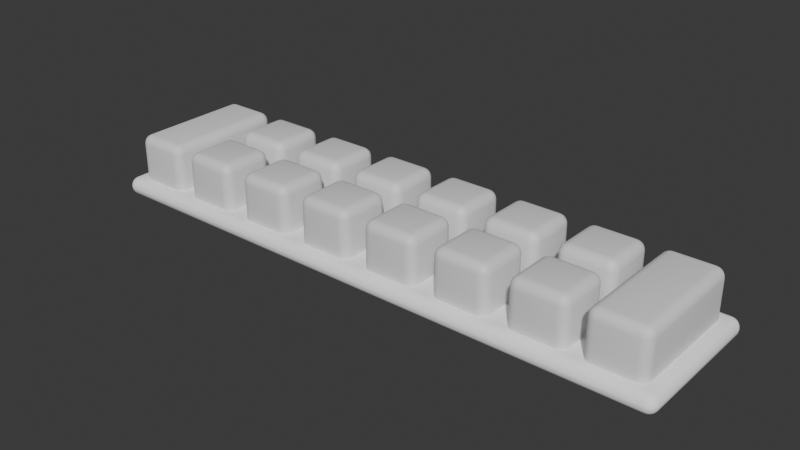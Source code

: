 # Source: Mancala_26_square.blend  (saved by Blender 4.5.90; exported with 4.5.12 LTS)
import bpy
from mathutils import Matrix  # noqa: F401  (used for matrix-valued properties, if any)

bpy.ops.wm.read_factory_settings(use_empty=True)
scene = bpy.context.scene
scene.name = 'Scene'

# ---- collections
col_collection = bpy.data.collections.new('Collection'); scene.collection.children.link(col_collection)

# ---- materials (node trees are filled in below, after node groups)
mat_material = bpy.data.materials.new('Material')
mat_material.alpha_threshold = 0.0
mat_material.roughness = 0.5
mat_material.line_color = (0.0, 0.0, 0.0, 1.0)
mat_mancala_board = bpy.data.materials.new('mancala_board')

# ---- node groups
ng_smooth_by_angle = bpy.data.node_groups.new('Smooth by Angle', 'GeometryNodeTree')
_s = ng_smooth_by_angle.interface.new_socket(name='Mesh', in_out='OUTPUT', socket_type='NodeSocketGeometry')
_s = ng_smooth_by_angle.interface.new_socket(name='Mesh', in_out='INPUT', socket_type='NodeSocketGeometry')
_s = ng_smooth_by_angle.interface.new_socket(name='Angle', in_out='INPUT', socket_type='NodeSocketFloat')
_s.subtype = 'ANGLE'
_s.default_value = 0.5236
_s.min_value = 0.0
_s.max_value = 3.142
_s.description = 'Maximum face angle for smooth edges'
_s = ng_smooth_by_angle.interface.new_socket(name='Ignore Sharpness', in_out='INPUT', socket_type='NodeSocketBool')
_s.force_non_field = True
ng_smooth_by_angle.description = 'Set the sharpness of mesh edges based on the angle between the neighboring faces'
ng_smooth_by_angle.is_modifier = True
_N = ng_smooth_by_angle.nodes; _L = ng_smooth_by_angle.links
n0 = _N.new('GeometryNodeSetShadeSmooth'); n0.name = 'Set Shade Smooth'; n0.location = (120, -80)
n0.domain = 'EDGE'
n1 = _N.new('GeometryNodeSetShadeSmooth'); n1.name = 'Set Shade Smooth.001'; n1.location = (300, -80)
n2 = _N.new('NodeGroupOutput'); n2.name = 'Group Output'; n2.location = (480, -80)
n3 = _N.new('GeometryNodeInputMeshEdgeAngle'); n3.name = 'Edge Angle'; n3.location = (-440, -240)
n4 = _N.new('NodeGroupInput'); n4.name = 'Group Input'; n4.location = (-80, -80)
n5 = _N.new('GeometryNodeInputEdgeSmooth'); n5.name = 'Is Edge Smooth'; n5.location = (-260, -120)
n6 = _N.new('GeometryNodeInputShadeSmooth'); n6.name = 'Is Shade Smooth'; n6.location = (-440, -397)
n7 = _N.new('FunctionNodeCompare'); n7.name = 'Compare'; n7.location = (-260, -260)
n7.operation = 'LESS_EQUAL'
n7.inputs[6].default_value = (0.0, 0.0, 0.0, 0.0)
n7.inputs[7].default_value = (0.0, 0.0, 0.0, 0.0)
n8 = _N.new('FunctionNodeBooleanMath'); n8.name = 'Boolean Math.001'; n8.location = (-80, -260)
n9 = _N.new('NodeGroupInput'); n9.name = 'Group Input.001'; n9.location = (-440, -329)
n10 = _N.new('NodeGroupInput'); n10.name = 'Group Input.002'; n10.location = (-259, -189)
n11 = _N.new('FunctionNodeBooleanMath'); n11.name = 'Boolean Math'; n11.location = (-80, -149)
n11.operation = 'OR'
n12 = _N.new('FunctionNodeBooleanMath'); n12.name = 'Boolean Math.002'; n12.location = (-260, -380)
n12.operation = 'OR'
n13 = _N.new('NodeGroupInput'); n13.name = 'Group Input.003'; n13.location = (-440, -460)
_L.new(n3.outputs[0], n7.inputs[0])
_L.new(n1.outputs[0], n2.inputs[0])
_L.new(n9.outputs[1], n7.inputs[1])
_L.new(n7.outputs[0], n8.inputs[0])
_L.new(n4.outputs[0], n0.inputs[0])
_L.new(n0.outputs[0], n1.inputs[0])
_L.new(n8.outputs[0], n0.inputs[2])
_L.new(n10.outputs[2], n11.inputs[1])
_L.new(n5.outputs[0], n11.inputs[0])
_L.new(n11.outputs[0], n0.inputs[1])
_L.new(n13.outputs[2], n12.inputs[1])
_L.new(n6.outputs[0], n12.inputs[0])
_L.new(n12.outputs[0], n8.inputs[1])
n2.is_active_output = True

# ---- material node trees
mat_material.use_nodes = True; mat_material.node_tree.nodes.clear()
_N = mat_material.node_tree.nodes; _L = mat_material.node_tree.links
n0 = _N.new('ShaderNodeOutputMaterial'); n0.name = 'Material Output'; n0.location = (200, 100)
n1 = _N.new('ShaderNodeBsdfPrincipled'); n1.name = 'Principled BSDF'; n1.location = (-200, 100)
n1.inputs[3].default_value = 1.45
_L.new(n1.outputs[0], n0.inputs[0])
n0.is_active_output = True
mat_mancala_board.use_nodes = True; mat_mancala_board.node_tree.nodes.clear()
_N = mat_mancala_board.node_tree.nodes; _L = mat_mancala_board.node_tree.links
n0 = _N.new('ShaderNodeBsdfPrincipled'); n0.name = 'Principled BSDF'; n0.location = (-200, 100)
n0.inputs[0].default_value = (1.0, 1.0, 1.0, 1.0)
n0.inputs[2].default_value = 1.0
n1 = _N.new('ShaderNodeOutputMaterial'); n1.name = 'Material Output'; n1.location = (200, 100)
_L.new(n0.outputs[0], n1.inputs[0])
n1.is_active_output = True

# ---- world
world_world = bpy.data.worlds.new('World'); scene.world = world_world
world_world.use_nodes = True; world_world.node_tree.nodes.clear()
_N = world_world.node_tree.nodes; _L = world_world.node_tree.links
n0 = _N.new('ShaderNodeOutputWorld'); n0.name = 'World Output'; n0.location = (200, 100)
n1 = _N.new('ShaderNodeBackground'); n1.name = 'Background'; n1.location = (-200, 100)
n1.inputs[0].default_value = (0.05088, 0.05088, 0.05088, 1.0)
_L.new(n1.outputs[0], n0.inputs[0])
n0.is_active_output = True
world_world.color = (0.05088, 0.05088, 0.05088)
world_world.sun_shadow_jitter_overblur = 0.0

# ---- meshes
me_cube = bpy.data.meshes.new('Cube')
me_cube.from_pydata([(1.5, 1.5, 1.5), (1.5, 1.5, -1.5), (1.5, -1.5, 1.5), (1.5, -1.5, -1.5), (-1.5, 1.5, 1.5), (-1.5, 1.5, -1.5), (-1.5, -1.5, 1.5), (-1.5, -1.5, -1.5)], [], [(0, 4, 6, 2), (3, 2, 6, 7), (7, 6, 4, 5), (5, 1, 3, 7), (1, 0, 2, 3), (5, 4, 0, 1)])
me_cube.polygons.foreach_set('use_smooth', [True] * 6)
_uv = me_cube.uv_layers.new(name='UVMap')
_uv.uv.foreach_set('vector', [0.625, 0.5, 0.875, 0.5, 0.875, 0.75, 0.625, 0.75, 0.375, 0.75, 0.625, 0.75, 0.625, 1.0, 0.375, 1.0, 0.375, 0.0, 0.625, 0.0, 0.625, 0.25, 0.375, 0.25, 0.125, 0.5, 0.375, 0.5, 0.375, 0.75, 0.125, 0.75, 0.375, 0.5, 0.625, 0.5, 0.625, 0.75, 0.375, 0.75, 0.375, 0.25, 0.625, 0.25, 0.625, 0.5, 0.375, 0.5])
me_cube.materials.append(mat_material)
me_cube.use_mirror_vertex_groups = False
me_cube.update()
me_cube_001 = bpy.data.meshes.new('Cube.001')
me_cube_001.from_pydata([(-16.0, -4.0, -0.5), (-16.0, -4.0, 0.5), (-16.0, 4.0, -0.5), (-16.0, 4.0, 0.5), (16.0, -4.0, -0.5), (16.0, -4.0, 0.5), (16.0, 4.0, -0.5), (16.0, 4.0, 0.5)], [], [(0, 1, 3, 2), (2, 3, 7, 6), (6, 7, 5, 4), (4, 5, 1, 0), (2, 6, 4, 0), (7, 3, 1, 5)])
me_cube_001.polygons.foreach_set('use_smooth', [True] * 6)
_uv = me_cube_001.uv_layers.new(name='UVMap')
_uv.uv.foreach_set('vector', [0.375, 0.0, 0.625, 0.0, 0.625, 0.25, 0.375, 0.25, 0.375, 0.25, 0.625, 0.25, 0.625, 0.5, 0.375, 0.5, 0.375, 0.5, 0.625, 0.5, 0.625, 0.75, 0.375, 0.75, 0.375, 0.75, 0.625, 0.75, 0.625, 1.0, 0.375, 1.0, 0.125, 0.5, 0.375, 0.5, 0.375, 0.75, 0.125, 0.75, 0.625, 0.5, 0.875, 0.5, 0.875, 0.75, 0.625, 0.75])
me_cube_001.materials.append(mat_mancala_board)
me_cube_001.update()
me_cube_002 = bpy.data.meshes.new('Cube.002')
me_cube_002.from_pydata([(-1.5, -3.5, -1.5), (-1.5, -3.5, 1.5), (-1.5, 3.5, -1.5), (-1.5, 3.5, 1.5), (1.5, -3.5, -1.5), (1.5, -3.5, 1.5), (1.5, 3.5, -1.5), (1.5, 3.5, 1.5)], [], [(0, 1, 3, 2), (2, 3, 7, 6), (6, 7, 5, 4), (4, 5, 1, 0), (2, 6, 4, 0), (7, 3, 1, 5)])
me_cube_002.polygons.foreach_set('use_smooth', [True] * 6)
_uv = me_cube_002.uv_layers.new(name='UVMap')
_uv.uv.foreach_set('vector', [0.375, 0.0, 0.625, 0.0, 0.625, 0.25, 0.375, 0.25, 0.375, 0.25, 0.625, 0.25, 0.625, 0.5, 0.375, 0.5, 0.375, 0.5, 0.625, 0.5, 0.625, 0.75, 0.375, 0.75, 0.375, 0.75, 0.625, 0.75, 0.625, 1.0, 0.375, 1.0, 0.125, 0.5, 0.375, 0.5, 0.375, 0.75, 0.125, 0.75, 0.625, 0.5, 0.875, 0.5, 0.875, 0.75, 0.625, 0.75])
me_cube_002.update()

# ---- objects
ob_pits = bpy.data.objects.new('Pits', me_cube)
ob_base = bpy.data.objects.new('Base', me_cube_001)
ob_houses = bpy.data.objects.new('Houses', me_cube_002)

# ---- transforms, parenting, visibility, modifiers, constraints
ob_pits.location = (-10.0, -1.875, 1.5)
ob_pits.lock_rotations_4d = False
ob_pits.empty_display_type = 'ARROWS'
ob_pits.lineart.crease_threshold = 0.0
_m = ob_pits.modifiers.new('Array', 'ARRAY')
_m.count = 6
_m.relative_offset_displace = (1.333, 0.0, 0.0)
_m = ob_pits.modifiers.new('Array.001', 'ARRAY')
_m.relative_offset_displace = (0.0, 1.25, 0.0)
_m = ob_pits.modifiers.new('Bevel', 'BEVEL')
_m.width = 0.5
_m.width_pct = 0.5
_m.segments = 5
ob_base.location = (0.0, 0.0, 0.0)
_m = ob_base.modifiers.new('Bevel', 'BEVEL')
_m.width = 0.5
_m.width_pct = 0.5
_m.segments = 5
_m = ob_base.modifiers.new('Boolean', 'BOOLEAN')
_m.object = ob_houses
_m = ob_base.modifiers.new('Boolean.001', 'BOOLEAN')
_m.object = ob_pits
_m = ob_base.modifiers.new('Smooth by Angle', 'NODES')
_m.node_group = ng_smooth_by_angle
_m.use_pin_to_last = True
_m.show_group_selector = False
ob_houses.location = (13.75, 0.0, 1.5)
ob_houses.scale = (1.0, 0.9643, 1.0)
_m = ob_houses.modifiers.new('Mirror', 'MIRROR')
_m.mirror_object = ob_base
_m = ob_houses.modifiers.new('Bevel', 'BEVEL')
_m.width = 0.5
_m.width_pct = 0.5
_m.segments = 5

# ---- collection membership
col_collection.objects.link(ob_pits)
col_collection.objects.link(ob_base)
col_collection.objects.link(ob_houses)

# ---- scene / render settings (as saved in the file)
scene.frame_start = 1; scene.frame_end = 250; scene.frame_set(1)
scene.render.engine = 'BLENDER_EEVEE_NEXT'
bpy.context.view_layer.update()

# ---- added for rendering (the .blend has no active camera and no usable light): camera, sun
cam_auto = bpy.data.cameras.new('AutoCamera')
cam_auto.lens = 50.0
cam_auto.sensor_width = 36.0
cam_auto.clip_end = 1000.0
ob_auto_camera = bpy.data.objects.new('AutoCamera', cam_auto)
scene.collection.objects.link(ob_auto_camera)
ob_auto_camera.location = (30.6897, -36.8277, 25.8018)
ob_auto_camera.rotation_euler = (1.09748, -7.21219e-08, 0.694738)
scene.camera = ob_auto_camera
light_auto_sun = bpy.data.lights.new('AutoSun', 'SUN')
light_auto_sun.energy = 3.0
light_auto_sun.angle = 0.0523599
ob_auto_sun = bpy.data.objects.new('AutoSun', light_auto_sun)
scene.collection.objects.link(ob_auto_sun)
ob_auto_sun.rotation_euler = (0.872665, 0.174533, 0.523599)
bpy.context.view_layer.update()

